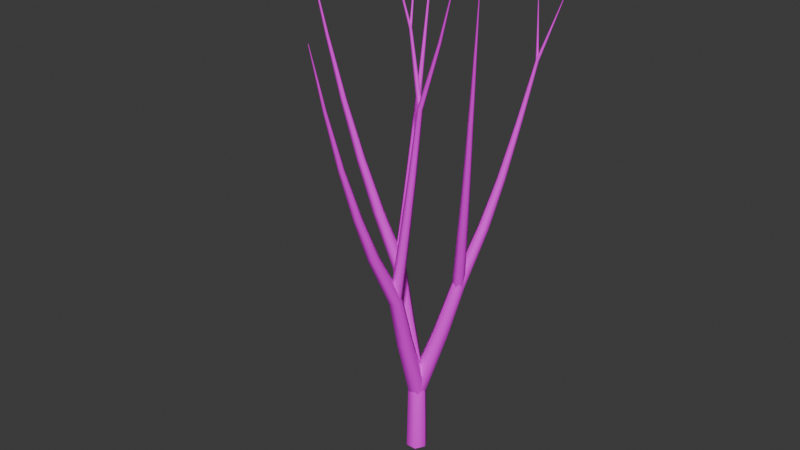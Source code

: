 # Source: tree1.blend  (saved by Blender 4.1.24; exported with 4.5.12 LTS)
import bpy
from mathutils import Matrix  # noqa: F401  (used for matrix-valued properties, if any)

bpy.ops.wm.read_factory_settings(use_empty=True)
scene = bpy.context.scene
scene.name = 'Scene'

# ---- collections
col_collection = bpy.data.collections.new('Collection'); scene.collection.children.link(col_collection)

# ---- images (referenced by path relative to the original .blend; pixels are not part of the script)
import os
ASSET_DIR = os.environ.get("B2B_ASSET_DIR", "")  # directory of the original .blend (textures are referenced by path, not embedded)
HERE = os.path.dirname(os.path.abspath(__file__))  # packed textures are extracted next to this script under _unpacked/

def load_image(name, relpath, width, height, colorspace="sRGB"):
    """Load a texture the original file referenced (path relative to the .blend, or extracted next to this script)."""
    p = next((c for c in (os.path.join(HERE, relpath), os.path.join(ASSET_DIR, relpath)) if relpath and os.path.exists(c)), "")
    if p:
        img = bpy.data.images.load(p, check_existing=True)
        img.name = name
    else:  # same state as the original file: an image datablock whose file is absent (Cycles renders it pink)
        img = bpy.data.images.new(name, width, height)
        img.source = "FILE"
        img.filepath = "//" + (relpath or name)
    img.colorspace_settings.name = colorspace
    return img
img_photoreal_trees_05_512x512_png = load_image('Photoreal_Trees_05-512x512.png', 'Photoreal_Trees_05-512x512.png', 1024, 1024, 'sRGB')

# ---- materials (node trees are filled in below, after node groups)
mat_material = bpy.data.materials.new('Material')
mat_material.alpha_threshold = 0.0
mat_material.use_transparent_shadow = False
mat_material.roughness = 0.5
mat_material.line_color = (0.0, 0.0, 0.0, 1.0)

# ---- material node trees
mat_material.use_nodes = True; mat_material.node_tree.nodes.clear()
_N = mat_material.node_tree.nodes; _L = mat_material.node_tree.links
n0 = _N.new('ShaderNodeOutputMaterial'); n0.name = 'Material Output'; n0.location = (300, 300)
n1 = _N.new('ShaderNodeBsdfPrincipled'); n1.name = 'Principled BSDF'; n1.location = (10, 300)
n1.inputs[3].default_value = 1.45
n2 = _N.new('ShaderNodeTexImage'); n2.name = 'Image Texture'; n2.location = (-483, 183)
n2.image = img_photoreal_trees_05_512x512_png
_L.new(n1.outputs[0], n0.inputs[0])
_L.new(n2.outputs[0], n1.inputs[0])
n0.is_active_output = True

# ---- world
world_world = bpy.data.worlds.new('World'); scene.world = world_world
world_world.use_nodes = True; world_world.node_tree.nodes.clear()
_N = world_world.node_tree.nodes; _L = world_world.node_tree.links
n0 = _N.new('ShaderNodeOutputWorld'); n0.name = 'World Output'; n0.location = (300, 300)
n1 = _N.new('ShaderNodeBackground'); n1.name = 'Background'; n1.location = (10, 300)
n1.inputs[0].default_value = (0.05088, 0.05088, 0.05088, 1.0)
_L.new(n1.outputs[0], n0.inputs[0])
n0.is_active_output = True
world_world.color = (0.05088, 0.05088, 0.05088)
world_world.use_sun_shadow = False
world_world.sun_shadow_jitter_overblur = 0.0

# ---- curves / text
cu_tree = bpy.data.curves.new('tree', 'CURVE')
cu_tree.dimensions = '3D'
_sp = cu_tree.splines.new('BEZIER'); _sp.bezier_points.add(8)
_sp.bezier_points.foreach_set('co', [0.0, 0.0, 0.0, 0.0, 0.0, 0.3936, -0.1179, 0.04948, 0.7658, -0.202, 0.08296, 1.081, -0.3003, 0.02561, 1.409, -0.3782, -0.02476, 1.722, -0.4555, -0.06704, 2.055, -0.5184, -0.1105, 2.4, -0.583, -0.1486, 2.757])
_sp.bezier_points.foreach_set('handle_left', [0.0, 0.0, -0.1312, 0.02332, -0.009792, 0.242, -0.07513, 0.03197, 0.6193, -0.1671, 0.08705, 0.958, -0.265, 0.04725, 1.28, -0.3487, -0.00709, 1.599, -0.4285, -0.05051, 1.924, -0.4939, -0.09485, 2.265, -0.5578, -0.1338, 2.617])
_sp.bezier_points.foreach_set('handle_right', [0.0, 0.0, 0.1312, -0.02332, 0.009792, 0.5451, -0.1535, 0.06407, 0.888, -0.2389, 0.07863, 1.211, -0.3336, 0.005224, 1.53, -0.4093, -0.04337, 1.851, -0.4833, -0.08402, 2.189, -0.5437, -0.1268, 2.539, -0.6083, -0.1635, 2.896])
for _p, _l, _r in zip(_sp.bezier_points, ['VECTOR', 'AUTO', 'AUTO', 'AUTO', 'AUTO', 'AUTO', 'AUTO', 'AUTO', 'AUTO'], ['VECTOR', 'AUTO', 'AUTO', 'AUTO', 'AUTO', 'AUTO', 'AUTO', 'AUTO', 'AUTO']): _p.handle_left_type = _l; _p.handle_right_type = _r
_sp.bezier_points.foreach_set('radius', [0.06208, 0.05451, 0.04694, 0.03936, 0.03179, 0.02422, 0.01665, 0.009073, 0.0015])
_sp.resolution_u = 1
_sp = cu_tree.splines.new('BEZIER'); _sp.bezier_points.add(7)
_sp.bezier_points.foreach_set('co', [0.0, 0.0, 0.3936, 0.1025, 0.07418, 0.7662, 0.18, 0.1245, 1.082, 0.2348, 0.2616, 1.395, 0.274, 0.3482, 1.655, 0.3098, 0.438, 1.96, 0.3525, 0.5121, 2.286, 0.4485, 0.5777, 2.621])
_sp.bezier_points.foreach_set('handle_left', [-0.03418, -0.02473, 0.2693, 0.06444, 0.04795, 0.6197, 0.1544, 0.08886, 0.9616, 0.2146, 0.2137, 1.27, 0.2603, 0.3161, 1.552, 0.2949, 0.4067, 1.84, 0.3263, 0.4854, 2.16, 0.411, 0.5521, 2.49])
_sp.bezier_points.foreach_set('handle_right', [0.03418, 0.02473, 0.5178, 0.1344, 0.09614, 0.8889, 0.2068, 0.1619, 1.209, 0.2511, 0.3, 1.494, 0.2899, 0.3853, 1.773, 0.3256, 0.4709, 2.086, 0.3801, 0.5402, 2.418, 0.486, 0.6033, 2.751])
for _p, _l, _r in zip(_sp.bezier_points, ['VECTOR', 'AUTO', 'AUTO', 'AUTO', 'AUTO', 'AUTO', 'AUTO', 'AUTO'], ['VECTOR', 'AUTO', 'AUTO', 'AUTO', 'AUTO', 'AUTO', 'AUTO', 'AUTO']): _p.handle_left_type = _l; _p.handle_right_type = _r
_sp.bezier_points.foreach_set('radius', [0.05451, 0.04694, 0.03936, 0.03179, 0.02422, 0.01665, 0.009073, 0.0015])
_sp.resolution_u = 1
_sp = cu_tree.splines.new('BEZIER'); _sp.bezier_points.add(7)
_sp.bezier_points.foreach_set('co', [0.0, 0.0, 0.3936, 0.01298, -0.1259, 0.7662, 0.02546, -0.2191, 1.082, 0.001942, -0.3673, 1.391, -0.01038, -0.4644, 1.644, -0.02747, -0.5578, 1.941, -0.03297, -0.6508, 2.264, -0.04298, -0.7307, 2.601])
_sp.bezier_points.foreach_set('handle_left', [-0.004326, 0.04196, 0.2693, 0.007534, -0.07956, 0.6198, 0.02744, -0.173, 0.962, 0.009583, -0.3143, 1.268, -0.005066, -0.4296, 1.544, -0.02314, -0.5227, 1.825, -0.02999, -0.6175, 2.137, -0.03907, -0.6995, 2.47])
_sp.bezier_points.foreach_set('handle_right', [0.004326, -0.04196, 0.5178, 0.01754, -0.1647, 0.8888, 0.0234, -0.2672, 1.207, -0.004095, -0.4091, 1.488, -0.01648, -0.5045, 1.759, -0.03214, -0.5956, 2.067, -0.03603, -0.6851, 2.395, -0.04689, -0.762, 2.733])
for _p, _l, _r in zip(_sp.bezier_points, ['VECTOR', 'AUTO', 'AUTO', 'AUTO', 'AUTO', 'AUTO', 'AUTO', 'AUTO'], ['VECTOR', 'AUTO', 'AUTO', 'AUTO', 'AUTO', 'AUTO', 'AUTO', 'AUTO']): _p.handle_left_type = _l; _p.handle_right_type = _r
_sp.bezier_points.foreach_set('radius', [0.05451, 0.04694, 0.03936, 0.03179, 0.02422, 0.01665, 0.009073, 0.0015])
_sp.resolution_u = 1
_sp = cu_tree.splines.new('BEZIER'); _sp.bezier_points.add(5)
_sp.bezier_points.foreach_set('co', [-0.202, 0.08296, 1.081, -0.2394, 0.191, 1.409, -0.266, 0.2779, 1.722, -0.2914, 0.3629, 2.056, -0.307, 0.4357, 2.401, -0.322, 0.5048, 2.761])
_sp.bezier_points.foreach_set('handle_left', [-0.1895, 0.04694, 0.9721, -0.2266, 0.1518, 1.28, -0.2561, 0.2453, 1.599, -0.2834, 0.3324, 1.925, -0.3011, 0.4085, 2.266, -0.3161, 0.4778, 2.621])
_sp.bezier_points.foreach_set('handle_right', [-0.2145, 0.119, 1.19, -0.2515, 0.2278, 1.53, -0.2765, 0.3125, 1.852, -0.2995, 0.394, 2.19, -0.313, 0.4639, 2.542, -0.3278, 0.5318, 2.902])
for _p, _l, _r in zip(_sp.bezier_points, ['VECTOR', 'AUTO', 'AUTO', 'AUTO', 'AUTO', 'AUTO'], ['VECTOR', 'AUTO', 'AUTO', 'AUTO', 'AUTO', 'AUTO']): _p.handle_left_type = _l; _p.handle_right_type = _r
_sp.bezier_points.foreach_set('radius', [0.03469, 0.02801, 0.02134, 0.01467, 0.007994, 0.001322])
_sp.resolution_u = 1
_sp = cu_tree.splines.new('BEZIER'); _sp.bezier_points.add(5)
_sp.bezier_points.foreach_set('co', [0.18, 0.1245, 1.082, 0.2443, 0.05891, 1.415, 0.3074, -0.00351, 1.754, 0.3565, -0.05212, 2.101, 0.4121, -0.109, 2.463, 0.4603, -0.1574, 2.823])
_sp.bezier_points.foreach_set('handle_left', [0.1586, 0.1464, 0.9716, 0.2196, 0.08374, 1.285, 0.2856, 0.01806, 1.621, 0.3366, -0.03202, 1.966, 0.3917, -0.08829, 2.322, 0.4415, -0.1385, 2.682])
_sp.bezier_points.foreach_set('handle_right', [0.2014, 0.1027, 1.193, 0.2694, 0.03374, 1.547, 0.3295, -0.02534, 1.889, 0.3774, -0.07314, 2.243, 0.4322, -0.1294, 2.603, 0.4792, -0.1764, 2.963])
for _p, _l, _r in zip(_sp.bezier_points, ['VECTOR', 'AUTO', 'AUTO', 'AUTO', 'AUTO', 'AUTO'], ['VECTOR', 'AUTO', 'AUTO', 'AUTO', 'AUTO', 'AUTO']): _p.handle_left_type = _l; _p.handle_right_type = _r
_sp.bezier_points.foreach_set('radius', [0.03453, 0.02789, 0.02124, 0.0146, 0.007958, 0.001316])
_sp.resolution_u = 1
_sp = cu_tree.splines.new('BEZIER'); _sp.bezier_points.add(5)
_sp.bezier_points.foreach_set('co', [0.02546, -0.2191, 1.082, 0.06852, -0.2076, 1.423, 0.119, -0.2041, 1.803, 0.1566, -0.1907, 2.184, 0.2893, -0.2166, 2.546, 0.3734, -0.2255, 2.852])
_sp.bezier_points.foreach_set('handle_left', [0.01111, -0.223, 0.9685, 0.05128, -0.2104, 1.29, 0.1018, -0.2075, 1.654, 0.1234, -0.1883, 2.038, 0.2433, -0.2094, 2.403, 0.3405, -0.222, 2.733])
_sp.bezier_points.foreach_set('handle_right', [0.03981, -0.2153, 1.196, 0.08776, -0.2044, 1.571, 0.1362, -0.2008, 1.951, 0.1903, -0.1931, 2.331, 0.327, -0.2225, 2.664, 0.4062, -0.2289, 2.972])
for _p, _l, _r in zip(_sp.bezier_points, ['VECTOR', 'AUTO', 'AUTO', 'AUTO', 'AUTO', 'AUTO'], ['VECTOR', 'AUTO', 'AUTO', 'AUTO', 'AUTO', 'AUTO']): _p.handle_left_type = _l; _p.handle_right_type = _r
_sp.bezier_points.foreach_set('radius', [0.03435, 0.02774, 0.02113, 0.01452, 0.007917, 0.001309])
_sp.resolution_u = 1
_sp = cu_tree.splines.new('BEZIER'); _sp.bezier_points.add(2)
_sp.bezier_points.foreach_set('co', [0.1566, -0.1907, 2.184, 0.06137, -0.1482, 2.556, -0.02721, -0.18, 2.892])
_sp.bezier_points.foreach_set('handle_left', [0.1884, -0.2048, 2.059, 0.09934, -0.1496, 2.41, 0.007373, -0.1676, 2.761])
_sp.bezier_points.foreach_set('handle_right', [0.1249, -0.1765, 2.308, 0.02714, -0.1469, 2.688, -0.0618, -0.1924, 3.024])
for _p, _l, _r in zip(_sp.bezier_points, ['VECTOR', 'AUTO', 'AUTO'], ['VECTOR', 'AUTO', 'AUTO']): _p.handle_left_type = _l; _p.handle_right_type = _r
_sp.bezier_points.foreach_set('radius', [0.01428, 0.007786, 0.001287])
_sp.resolution_u = 1
_sp = cu_tree.splines.new('BEZIER'); _sp.bezier_points.add(1)
_sp.bezier_points.foreach_set('co', [0.3525, 0.5121, 2.286, 0.3114, 0.5524, 2.635])
_sp.bezier_points.foreach_set('handle_left', [0.3662, 0.4987, 2.169, 0.3275, 0.5367, 2.499])
_sp.bezier_points.foreach_set('handle_right', [0.3388, 0.5256, 2.402, 0.2954, 0.5681, 2.772])
for _p, _l, _r in zip(_sp.bezier_points, ['VECTOR', 'AUTO'], ['VECTOR', 'AUTO']): _p.handle_left_type = _l; _p.handle_right_type = _r
_sp.bezier_points.foreach_set('radius', [0.008165, 0.00135])
_sp.resolution_u = 1
_sp = cu_tree.splines.new('BEZIER'); _sp.bezier_points.add(1)
_sp.bezier_points.foreach_set('co', [0.06137, -0.1482, 2.556, 0.007384, -0.04501, 2.885])
_sp.bezier_points.foreach_set('handle_left', [0.07937, -0.1826, 2.447, 0.02846, -0.08529, 2.757])
_sp.bezier_points.foreach_set('handle_right', [0.04338, -0.1138, 2.666, -0.01369, -0.004737, 3.014])
for _p, _l, _r in zip(_sp.bezier_points, ['VECTOR', 'AUTO'], ['VECTOR', 'AUTO']): _p.handle_left_type = _l; _p.handle_right_type = _r
_sp.bezier_points.foreach_set('radius', [0.006904, 0.001141])
_sp.resolution_u = 1
cu_tree.materials.append(mat_material)
cu_tree.bevel_resolution = 1
cu_tree.bevel_depth = 1.0
cu_tree.resolution_u = 1
cu_tree.fill_mode = 'FULL'

# ---- objects
ob_tree = bpy.data.objects.new('tree', cu_tree)

# ---- transforms, parenting, visibility, modifiers, constraints
ob_tree.location = (0.0, 0.0, 0.0)

# ---- collection membership
scene.collection.objects.link(ob_tree)

# ---- scene / render settings (as saved in the file)
scene.frame_start = 1; scene.frame_end = 250; scene.frame_set(1)
scene.render.engine = 'BLENDER_EEVEE_NEXT'
scene.cycles.sampling_pattern = 'TABULATED_SOBOL'
scene.eevee.ray_tracing_options.trace_max_roughness = 0.0
bpy.context.view_layer.update()

# ---- added for rendering (the .blend has no active camera and no usable light): camera, sun
cam_auto = bpy.data.cameras.new('AutoCamera')
cam_auto.lens = 50.0
cam_auto.sensor_width = 36.0
cam_auto.clip_end = 1000.0
ob_auto_camera = bpy.data.objects.new('AutoCamera', cam_auto)
scene.collection.objects.link(ob_auto_camera)
ob_auto_camera.location = (3.27661, -4.08466, 4.11642)
ob_auto_camera.rotation_euler = (1.09748, -7.21219e-08, 0.694738)
scene.camera = ob_auto_camera
light_auto_sun = bpy.data.lights.new('AutoSun', 'SUN')
light_auto_sun.energy = 3.0
light_auto_sun.angle = 0.0523599
ob_auto_sun = bpy.data.objects.new('AutoSun', light_auto_sun)
scene.collection.objects.link(ob_auto_sun)
ob_auto_sun.rotation_euler = (0.872665, 0.174533, 0.523599)
bpy.context.view_layer.update()

